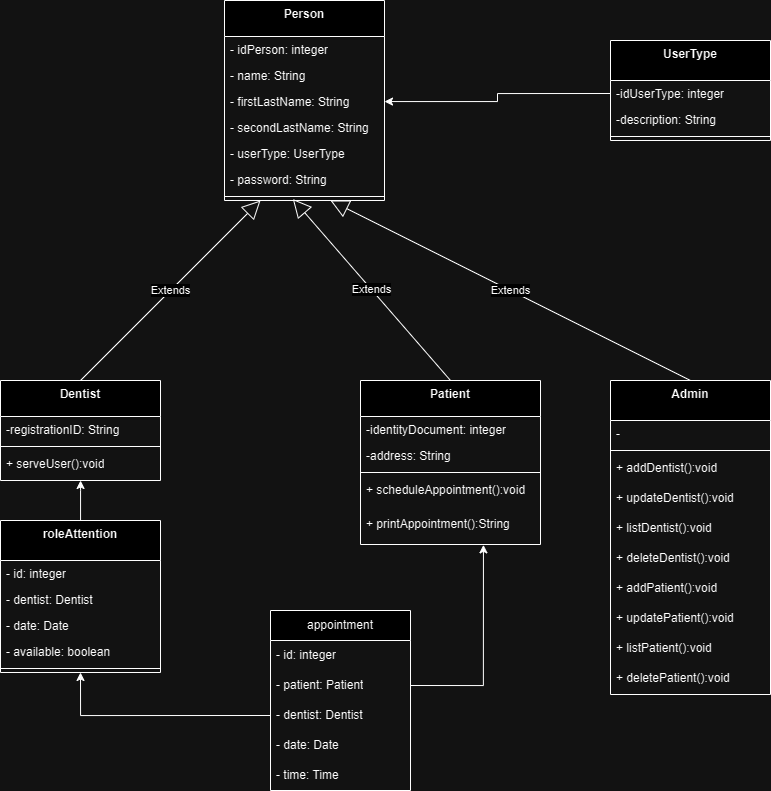

The diagram above was exported from draw.io. Its source (the exported page's mxGraphModel, read from the mxfile embedded in the PNG):
<mxGraphModel dx="1253" dy="538" grid="1" gridSize="10" guides="1" tooltips="1" connect="1" arrows="1" fold="1" page="1" pageScale="1" pageWidth="827" pageHeight="1169" math="0" shadow="0">
  <root>
    <mxCell id="0" />
    <mxCell id="1" parent="0" />
    <mxCell id="bz9dfLsNwETuV1alYWpW-1" value="UserType" style="swimlane;fontStyle=1;align=center;verticalAlign=top;childLayout=stackLayout;horizontal=1;startSize=40;horizontalStack=0;resizeParent=1;resizeParentMax=0;resizeLast=0;collapsible=1;marginBottom=0;whiteSpace=wrap;html=1;" parent="1" vertex="1">
      <mxGeometry x="640" y="60" width="160" height="100" as="geometry" />
    </mxCell>
    <mxCell id="bz9dfLsNwETuV1alYWpW-34" value="-idUserType: integer" style="text;strokeColor=none;fillColor=none;align=left;verticalAlign=top;spacingLeft=4;spacingRight=4;overflow=hidden;rotatable=0;points=[[0,0.5],[1,0.5]];portConstraint=eastwest;whiteSpace=wrap;html=1;" parent="bz9dfLsNwETuV1alYWpW-1" vertex="1">
      <mxGeometry y="40" width="160" height="26" as="geometry" />
    </mxCell>
    <mxCell id="qsgXFcqGkRn4RvSKk2-B-2" value="-description: String" style="text;strokeColor=none;fillColor=none;align=left;verticalAlign=top;spacingLeft=4;spacingRight=4;overflow=hidden;rotatable=0;points=[[0,0.5],[1,0.5]];portConstraint=eastwest;whiteSpace=wrap;html=1;" vertex="1" parent="bz9dfLsNwETuV1alYWpW-1">
      <mxGeometry y="66" width="160" height="26" as="geometry" />
    </mxCell>
    <mxCell id="bz9dfLsNwETuV1alYWpW-3" value="" style="line;strokeWidth=1;fillColor=none;align=left;verticalAlign=middle;spacingTop=-1;spacingLeft=3;spacingRight=3;rotatable=0;labelPosition=right;points=[];portConstraint=eastwest;strokeColor=inherit;" parent="bz9dfLsNwETuV1alYWpW-1" vertex="1">
      <mxGeometry y="92" width="160" height="8" as="geometry" />
    </mxCell>
    <mxCell id="bz9dfLsNwETuV1alYWpW-5" value="Person" style="swimlane;fontStyle=1;align=center;verticalAlign=top;childLayout=stackLayout;horizontal=1;startSize=36;horizontalStack=0;resizeParent=1;resizeParentMax=0;resizeLast=0;collapsible=1;marginBottom=0;whiteSpace=wrap;html=1;" parent="1" vertex="1">
      <mxGeometry x="254" y="20" width="160" height="200" as="geometry" />
    </mxCell>
    <mxCell id="qsgXFcqGkRn4RvSKk2-B-3" value="- idPerson: integer" style="text;strokeColor=none;fillColor=none;align=left;verticalAlign=top;spacingLeft=4;spacingRight=4;overflow=hidden;rotatable=0;points=[[0,0.5],[1,0.5]];portConstraint=eastwest;whiteSpace=wrap;html=1;" vertex="1" parent="bz9dfLsNwETuV1alYWpW-5">
      <mxGeometry y="36" width="160" height="26" as="geometry" />
    </mxCell>
    <mxCell id="1A1FhavE2Dl4xkErpekh-1" value="- name: String&amp;nbsp;" style="text;strokeColor=none;fillColor=none;align=left;verticalAlign=top;spacingLeft=4;spacingRight=4;overflow=hidden;rotatable=0;points=[[0,0.5],[1,0.5]];portConstraint=eastwest;whiteSpace=wrap;html=1;" vertex="1" parent="bz9dfLsNwETuV1alYWpW-5">
      <mxGeometry y="62" width="160" height="26" as="geometry" />
    </mxCell>
    <mxCell id="qsgXFcqGkRn4RvSKk2-B-4" value="- firstLastName: String&amp;nbsp; &amp;nbsp;&amp;nbsp;" style="text;strokeColor=none;fillColor=none;align=left;verticalAlign=top;spacingLeft=4;spacingRight=4;overflow=hidden;rotatable=0;points=[[0,0.5],[1,0.5]];portConstraint=eastwest;whiteSpace=wrap;html=1;" vertex="1" parent="bz9dfLsNwETuV1alYWpW-5">
      <mxGeometry y="88" width="160" height="26" as="geometry" />
    </mxCell>
    <mxCell id="1A1FhavE2Dl4xkErpekh-2" value="- secondLastName: String&amp;nbsp;" style="text;strokeColor=none;fillColor=none;align=left;verticalAlign=top;spacingLeft=4;spacingRight=4;overflow=hidden;rotatable=0;points=[[0,0.5],[1,0.5]];portConstraint=eastwest;whiteSpace=wrap;html=1;" vertex="1" parent="bz9dfLsNwETuV1alYWpW-5">
      <mxGeometry y="114" width="160" height="26" as="geometry" />
    </mxCell>
    <mxCell id="1A1FhavE2Dl4xkErpekh-3" value="- userType: UserType" style="text;strokeColor=none;fillColor=none;align=left;verticalAlign=top;spacingLeft=4;spacingRight=4;overflow=hidden;rotatable=0;points=[[0,0.5],[1,0.5]];portConstraint=eastwest;whiteSpace=wrap;html=1;" vertex="1" parent="bz9dfLsNwETuV1alYWpW-5">
      <mxGeometry y="140" width="160" height="26" as="geometry" />
    </mxCell>
    <mxCell id="1A1FhavE2Dl4xkErpekh-4" value="- password: String" style="text;strokeColor=none;fillColor=none;align=left;verticalAlign=top;spacingLeft=4;spacingRight=4;overflow=hidden;rotatable=0;points=[[0,0.5],[1,0.5]];portConstraint=eastwest;whiteSpace=wrap;html=1;" vertex="1" parent="bz9dfLsNwETuV1alYWpW-5">
      <mxGeometry y="166" width="160" height="26" as="geometry" />
    </mxCell>
    <mxCell id="bz9dfLsNwETuV1alYWpW-7" value="" style="line;strokeWidth=1;fillColor=none;align=left;verticalAlign=middle;spacingTop=-1;spacingLeft=3;spacingRight=3;rotatable=0;labelPosition=right;points=[];portConstraint=eastwest;strokeColor=inherit;" parent="bz9dfLsNwETuV1alYWpW-5" vertex="1">
      <mxGeometry y="192" width="160" height="8" as="geometry" />
    </mxCell>
    <mxCell id="bz9dfLsNwETuV1alYWpW-16" value="Dentist" style="swimlane;fontStyle=1;align=center;verticalAlign=top;childLayout=stackLayout;horizontal=1;startSize=36;horizontalStack=0;resizeParent=1;resizeParentMax=0;resizeLast=0;collapsible=1;marginBottom=0;whiteSpace=wrap;html=1;" parent="1" vertex="1">
      <mxGeometry x="30" y="400" width="160" height="100" as="geometry" />
    </mxCell>
    <mxCell id="bz9dfLsNwETuV1alYWpW-17" value="-registrationID: String" style="text;strokeColor=none;fillColor=none;align=left;verticalAlign=top;spacingLeft=4;spacingRight=4;overflow=hidden;rotatable=0;points=[[0,0.5],[1,0.5]];portConstraint=eastwest;whiteSpace=wrap;html=1;" parent="bz9dfLsNwETuV1alYWpW-16" vertex="1">
      <mxGeometry y="36" width="160" height="26" as="geometry" />
    </mxCell>
    <mxCell id="bz9dfLsNwETuV1alYWpW-18" value="" style="line;strokeWidth=1;fillColor=none;align=left;verticalAlign=middle;spacingTop=-1;spacingLeft=3;spacingRight=3;rotatable=0;labelPosition=right;points=[];portConstraint=eastwest;strokeColor=inherit;" parent="bz9dfLsNwETuV1alYWpW-16" vertex="1">
      <mxGeometry y="62" width="160" height="8" as="geometry" />
    </mxCell>
    <mxCell id="bz9dfLsNwETuV1alYWpW-21" value="+ serveUser():void" style="text;strokeColor=none;fillColor=none;align=left;verticalAlign=top;spacingLeft=4;spacingRight=4;overflow=hidden;rotatable=0;points=[[0,0.5],[1,0.5]];portConstraint=eastwest;whiteSpace=wrap;html=1;" parent="bz9dfLsNwETuV1alYWpW-16" vertex="1">
      <mxGeometry y="70" width="160" height="30" as="geometry" />
    </mxCell>
    <mxCell id="bz9dfLsNwETuV1alYWpW-22" value="Patient" style="swimlane;fontStyle=1;align=center;verticalAlign=top;childLayout=stackLayout;horizontal=1;startSize=36;horizontalStack=0;resizeParent=1;resizeParentMax=0;resizeLast=0;collapsible=1;marginBottom=0;whiteSpace=wrap;html=1;" parent="1" vertex="1">
      <mxGeometry x="390" y="400" width="180" height="164" as="geometry" />
    </mxCell>
    <mxCell id="bz9dfLsNwETuV1alYWpW-23" value="-identityDocument: integer" style="text;strokeColor=none;fillColor=none;align=left;verticalAlign=top;spacingLeft=4;spacingRight=4;overflow=hidden;rotatable=0;points=[[0,0.5],[1,0.5]];portConstraint=eastwest;whiteSpace=wrap;html=1;" parent="bz9dfLsNwETuV1alYWpW-22" vertex="1">
      <mxGeometry y="36" width="180" height="26" as="geometry" />
    </mxCell>
    <mxCell id="qsgXFcqGkRn4RvSKk2-B-1" value="-address: String" style="text;strokeColor=none;fillColor=none;align=left;verticalAlign=top;spacingLeft=4;spacingRight=4;overflow=hidden;rotatable=0;points=[[0,0.5],[1,0.5]];portConstraint=eastwest;whiteSpace=wrap;html=1;" vertex="1" parent="bz9dfLsNwETuV1alYWpW-22">
      <mxGeometry y="62" width="180" height="26" as="geometry" />
    </mxCell>
    <mxCell id="bz9dfLsNwETuV1alYWpW-24" value="" style="line;strokeWidth=1;fillColor=none;align=left;verticalAlign=middle;spacingTop=-1;spacingLeft=3;spacingRight=3;rotatable=0;labelPosition=right;points=[];portConstraint=eastwest;strokeColor=inherit;" parent="bz9dfLsNwETuV1alYWpW-22" vertex="1">
      <mxGeometry y="88" width="180" height="8" as="geometry" />
    </mxCell>
    <mxCell id="bz9dfLsNwETuV1alYWpW-27" value="+ scheduleAppointment():void&lt;div&gt;&lt;br&gt;&lt;/div&gt;" style="text;strokeColor=none;fillColor=none;align=left;verticalAlign=top;spacingLeft=4;spacingRight=4;overflow=hidden;rotatable=0;points=[[0,0.5],[1,0.5]];portConstraint=eastwest;whiteSpace=wrap;html=1;" parent="bz9dfLsNwETuV1alYWpW-22" vertex="1">
      <mxGeometry y="96" width="180" height="34" as="geometry" />
    </mxCell>
    <mxCell id="_P394q0So4n_2R_lu8_q-8" value="+ printAppointment():String&lt;div&gt;&lt;br&gt;&lt;/div&gt;" style="text;strokeColor=none;fillColor=none;align=left;verticalAlign=top;spacingLeft=4;spacingRight=4;overflow=hidden;rotatable=0;points=[[0,0.5],[1,0.5]];portConstraint=eastwest;whiteSpace=wrap;html=1;" vertex="1" parent="bz9dfLsNwETuV1alYWpW-22">
      <mxGeometry y="130" width="180" height="34" as="geometry" />
    </mxCell>
    <mxCell id="bz9dfLsNwETuV1alYWpW-31" value="Admin" style="swimlane;fontStyle=1;align=center;verticalAlign=top;childLayout=stackLayout;horizontal=1;startSize=40;horizontalStack=0;resizeParent=1;resizeParentMax=0;resizeLast=0;collapsible=1;marginBottom=0;whiteSpace=wrap;html=1;" parent="1" vertex="1">
      <mxGeometry x="640" y="400" width="160" height="314" as="geometry" />
    </mxCell>
    <mxCell id="bz9dfLsNwETuV1alYWpW-39" value="-&amp;nbsp;" style="text;strokeColor=none;fillColor=none;align=left;verticalAlign=top;spacingLeft=4;spacingRight=4;overflow=hidden;rotatable=0;points=[[0,0.5],[1,0.5]];portConstraint=eastwest;whiteSpace=wrap;html=1;" parent="bz9dfLsNwETuV1alYWpW-31" vertex="1">
      <mxGeometry y="40" width="160" height="26" as="geometry" />
    </mxCell>
    <mxCell id="bz9dfLsNwETuV1alYWpW-33" value="" style="line;strokeWidth=1;fillColor=none;align=left;verticalAlign=middle;spacingTop=-1;spacingLeft=3;spacingRight=3;rotatable=0;labelPosition=right;points=[];portConstraint=eastwest;strokeColor=inherit;" parent="bz9dfLsNwETuV1alYWpW-31" vertex="1">
      <mxGeometry y="66" width="160" height="8" as="geometry" />
    </mxCell>
    <mxCell id="bz9dfLsNwETuV1alYWpW-50" value="+ addDentist(&lt;span style=&quot;background-color: initial;&quot;&gt;):void&lt;/span&gt;" style="text;strokeColor=none;fillColor=none;align=left;verticalAlign=top;spacingLeft=4;spacingRight=4;overflow=hidden;rotatable=0;points=[[0,0.5],[1,0.5]];portConstraint=eastwest;whiteSpace=wrap;html=1;" parent="bz9dfLsNwETuV1alYWpW-31" vertex="1">
      <mxGeometry y="74" width="160" height="30" as="geometry" />
    </mxCell>
    <mxCell id="_P394q0So4n_2R_lu8_q-9" value="+ updateDentist():void" style="text;strokeColor=none;fillColor=none;align=left;verticalAlign=top;spacingLeft=4;spacingRight=4;overflow=hidden;rotatable=0;points=[[0,0.5],[1,0.5]];portConstraint=eastwest;whiteSpace=wrap;html=1;" vertex="1" parent="bz9dfLsNwETuV1alYWpW-31">
      <mxGeometry y="104" width="160" height="30" as="geometry" />
    </mxCell>
    <mxCell id="1A1FhavE2Dl4xkErpekh-6" value="+ listDentist():void" style="text;strokeColor=none;fillColor=none;align=left;verticalAlign=top;spacingLeft=4;spacingRight=4;overflow=hidden;rotatable=0;points=[[0,0.5],[1,0.5]];portConstraint=eastwest;whiteSpace=wrap;html=1;" vertex="1" parent="bz9dfLsNwETuV1alYWpW-31">
      <mxGeometry y="134" width="160" height="30" as="geometry" />
    </mxCell>
    <mxCell id="_P394q0So4n_2R_lu8_q-10" value="+ deleteDentist():void" style="text;strokeColor=none;fillColor=none;align=left;verticalAlign=top;spacingLeft=4;spacingRight=4;overflow=hidden;rotatable=0;points=[[0,0.5],[1,0.5]];portConstraint=eastwest;whiteSpace=wrap;html=1;" vertex="1" parent="bz9dfLsNwETuV1alYWpW-31">
      <mxGeometry y="164" width="160" height="30" as="geometry" />
    </mxCell>
    <mxCell id="1A1FhavE2Dl4xkErpekh-7" value="+ addPatient():void" style="text;strokeColor=none;fillColor=none;align=left;verticalAlign=top;spacingLeft=4;spacingRight=4;overflow=hidden;rotatable=0;points=[[0,0.5],[1,0.5]];portConstraint=eastwest;whiteSpace=wrap;html=1;" vertex="1" parent="bz9dfLsNwETuV1alYWpW-31">
      <mxGeometry y="194" width="160" height="30" as="geometry" />
    </mxCell>
    <mxCell id="1A1FhavE2Dl4xkErpekh-5" value="+ updatePatient():void" style="text;strokeColor=none;fillColor=none;align=left;verticalAlign=top;spacingLeft=4;spacingRight=4;overflow=hidden;rotatable=0;points=[[0,0.5],[1,0.5]];portConstraint=eastwest;whiteSpace=wrap;html=1;" vertex="1" parent="bz9dfLsNwETuV1alYWpW-31">
      <mxGeometry y="224" width="160" height="30" as="geometry" />
    </mxCell>
    <mxCell id="1A1FhavE2Dl4xkErpekh-8" value="+ listPatient():void" style="text;strokeColor=none;fillColor=none;align=left;verticalAlign=top;spacingLeft=4;spacingRight=4;overflow=hidden;rotatable=0;points=[[0,0.5],[1,0.5]];portConstraint=eastwest;whiteSpace=wrap;html=1;" vertex="1" parent="bz9dfLsNwETuV1alYWpW-31">
      <mxGeometry y="254" width="160" height="30" as="geometry" />
    </mxCell>
    <mxCell id="1A1FhavE2Dl4xkErpekh-9" value="+ deletePatient():void" style="text;strokeColor=none;fillColor=none;align=left;verticalAlign=top;spacingLeft=4;spacingRight=4;overflow=hidden;rotatable=0;points=[[0,0.5],[1,0.5]];portConstraint=eastwest;whiteSpace=wrap;html=1;" vertex="1" parent="bz9dfLsNwETuV1alYWpW-31">
      <mxGeometry y="284" width="160" height="30" as="geometry" />
    </mxCell>
    <mxCell id="bz9dfLsNwETuV1alYWpW-36" value="Extends" style="endArrow=block;endSize=16;endFill=0;html=1;rounded=0;exitX=0.5;exitY=0;exitDx=0;exitDy=0;" parent="1" source="bz9dfLsNwETuV1alYWpW-16" edge="1">
      <mxGeometry width="160" relative="1" as="geometry">
        <mxPoint x="320" y="300" as="sourcePoint" />
        <mxPoint x="290" y="220" as="targetPoint" />
      </mxGeometry>
    </mxCell>
    <mxCell id="bz9dfLsNwETuV1alYWpW-37" value="Extends" style="endArrow=block;endSize=16;endFill=0;html=1;rounded=0;exitX=0.5;exitY=0;exitDx=0;exitDy=0;entryX=0.427;entryY=0.809;entryDx=0;entryDy=0;entryPerimeter=0;" parent="1" source="bz9dfLsNwETuV1alYWpW-22" target="bz9dfLsNwETuV1alYWpW-7" edge="1">
      <mxGeometry width="160" relative="1" as="geometry">
        <mxPoint x="314.56207547169805" y="400" as="sourcePoint" />
        <mxPoint x="305.43" y="220" as="targetPoint" />
        <Array as="points" />
      </mxGeometry>
    </mxCell>
    <mxCell id="bz9dfLsNwETuV1alYWpW-47" value="Extends" style="endArrow=block;endSize=16;endFill=0;html=1;rounded=0;exitX=0.5;exitY=0;exitDx=0;exitDy=0;" parent="1" source="bz9dfLsNwETuV1alYWpW-31" edge="1">
      <mxGeometry width="160" relative="1" as="geometry">
        <mxPoint x="546" y="400" as="sourcePoint" />
        <mxPoint x="360" y="220" as="targetPoint" />
      </mxGeometry>
    </mxCell>
    <mxCell id="_P394q0So4n_2R_lu8_q-2" style="edgeStyle=orthogonalEdgeStyle;rounded=0;orthogonalLoop=1;jettySize=auto;html=1;exitX=0;exitY=0.5;exitDx=0;exitDy=0;" edge="1" parent="1" source="bz9dfLsNwETuV1alYWpW-34" target="qsgXFcqGkRn4RvSKk2-B-4">
      <mxGeometry relative="1" as="geometry" />
    </mxCell>
    <mxCell id="_P394q0So4n_2R_lu8_q-17" value="" style="edgeStyle=orthogonalEdgeStyle;rounded=0;orthogonalLoop=1;jettySize=auto;html=1;" edge="1" parent="1" source="1A1FhavE2Dl4xkErpekh-10" target="bz9dfLsNwETuV1alYWpW-21">
      <mxGeometry relative="1" as="geometry">
        <Array as="points">
          <mxPoint x="110" y="510" />
          <mxPoint x="110" y="510" />
        </Array>
      </mxGeometry>
    </mxCell>
    <mxCell id="1A1FhavE2Dl4xkErpekh-10" value="roleAttention" style="swimlane;fontStyle=1;align=center;verticalAlign=top;childLayout=stackLayout;horizontal=1;startSize=40;horizontalStack=0;resizeParent=1;resizeParentMax=0;resizeLast=0;collapsible=1;marginBottom=0;whiteSpace=wrap;html=1;" vertex="1" parent="1">
      <mxGeometry x="30" y="540" width="160" height="152" as="geometry" />
    </mxCell>
    <mxCell id="1A1FhavE2Dl4xkErpekh-11" value="- id: integer" style="text;strokeColor=none;fillColor=none;align=left;verticalAlign=top;spacingLeft=4;spacingRight=4;overflow=hidden;rotatable=0;points=[[0,0.5],[1,0.5]];portConstraint=eastwest;whiteSpace=wrap;html=1;" vertex="1" parent="1A1FhavE2Dl4xkErpekh-10">
      <mxGeometry y="40" width="160" height="26" as="geometry" />
    </mxCell>
    <mxCell id="1A1FhavE2Dl4xkErpekh-14" value="- dentist: Dentist" style="text;strokeColor=none;fillColor=none;align=left;verticalAlign=top;spacingLeft=4;spacingRight=4;overflow=hidden;rotatable=0;points=[[0,0.5],[1,0.5]];portConstraint=eastwest;whiteSpace=wrap;html=1;" vertex="1" parent="1A1FhavE2Dl4xkErpekh-10">
      <mxGeometry y="66" width="160" height="26" as="geometry" />
    </mxCell>
    <mxCell id="1A1FhavE2Dl4xkErpekh-15" value="- date: Date" style="text;strokeColor=none;fillColor=none;align=left;verticalAlign=top;spacingLeft=4;spacingRight=4;overflow=hidden;rotatable=0;points=[[0,0.5],[1,0.5]];portConstraint=eastwest;whiteSpace=wrap;html=1;" vertex="1" parent="1A1FhavE2Dl4xkErpekh-10">
      <mxGeometry y="92" width="160" height="26" as="geometry" />
    </mxCell>
    <mxCell id="1A1FhavE2Dl4xkErpekh-12" value="- available: boolean" style="text;strokeColor=none;fillColor=none;align=left;verticalAlign=top;spacingLeft=4;spacingRight=4;overflow=hidden;rotatable=0;points=[[0,0.5],[1,0.5]];portConstraint=eastwest;whiteSpace=wrap;html=1;" vertex="1" parent="1A1FhavE2Dl4xkErpekh-10">
      <mxGeometry y="118" width="160" height="26" as="geometry" />
    </mxCell>
    <mxCell id="1A1FhavE2Dl4xkErpekh-13" value="" style="line;strokeWidth=1;fillColor=none;align=left;verticalAlign=middle;spacingTop=-1;spacingLeft=3;spacingRight=3;rotatable=0;labelPosition=right;points=[];portConstraint=eastwest;strokeColor=inherit;" vertex="1" parent="1A1FhavE2Dl4xkErpekh-10">
      <mxGeometry y="144" width="160" height="8" as="geometry" />
    </mxCell>
    <mxCell id="1A1FhavE2Dl4xkErpekh-17" value="appointment" style="swimlane;fontStyle=0;childLayout=stackLayout;horizontal=1;startSize=30;horizontalStack=0;resizeParent=1;resizeParentMax=0;resizeLast=0;collapsible=1;marginBottom=0;whiteSpace=wrap;html=1;" vertex="1" parent="1">
      <mxGeometry x="300" y="630" width="140" height="180" as="geometry" />
    </mxCell>
    <mxCell id="1A1FhavE2Dl4xkErpekh-18" value="- id: integer" style="text;strokeColor=none;fillColor=none;align=left;verticalAlign=middle;spacingLeft=4;spacingRight=4;overflow=hidden;points=[[0,0.5],[1,0.5]];portConstraint=eastwest;rotatable=0;whiteSpace=wrap;html=1;" vertex="1" parent="1A1FhavE2Dl4xkErpekh-17">
      <mxGeometry y="30" width="140" height="30" as="geometry" />
    </mxCell>
    <mxCell id="1A1FhavE2Dl4xkErpekh-19" value="- patient: Patient" style="text;strokeColor=none;fillColor=none;align=left;verticalAlign=middle;spacingLeft=4;spacingRight=4;overflow=hidden;points=[[0,0.5],[1,0.5]];portConstraint=eastwest;rotatable=0;whiteSpace=wrap;html=1;" vertex="1" parent="1A1FhavE2Dl4xkErpekh-17">
      <mxGeometry y="60" width="140" height="30" as="geometry" />
    </mxCell>
    <mxCell id="1A1FhavE2Dl4xkErpekh-20" value="- dentist: Dentist&amp;nbsp;" style="text;strokeColor=none;fillColor=none;align=left;verticalAlign=middle;spacingLeft=4;spacingRight=4;overflow=hidden;points=[[0,0.5],[1,0.5]];portConstraint=eastwest;rotatable=0;whiteSpace=wrap;html=1;" vertex="1" parent="1A1FhavE2Dl4xkErpekh-17">
      <mxGeometry y="90" width="140" height="30" as="geometry" />
    </mxCell>
    <mxCell id="1A1FhavE2Dl4xkErpekh-21" value="- date: Date&amp;nbsp;" style="text;strokeColor=none;fillColor=none;align=left;verticalAlign=middle;spacingLeft=4;spacingRight=4;overflow=hidden;points=[[0,0.5],[1,0.5]];portConstraint=eastwest;rotatable=0;whiteSpace=wrap;html=1;" vertex="1" parent="1A1FhavE2Dl4xkErpekh-17">
      <mxGeometry y="120" width="140" height="30" as="geometry" />
    </mxCell>
    <mxCell id="1A1FhavE2Dl4xkErpekh-22" value="- time: Time" style="text;strokeColor=none;fillColor=none;align=left;verticalAlign=middle;spacingLeft=4;spacingRight=4;overflow=hidden;points=[[0,0.5],[1,0.5]];portConstraint=eastwest;rotatable=0;whiteSpace=wrap;html=1;" vertex="1" parent="1A1FhavE2Dl4xkErpekh-17">
      <mxGeometry y="150" width="140" height="30" as="geometry" />
    </mxCell>
    <mxCell id="1A1FhavE2Dl4xkErpekh-23" style="edgeStyle=orthogonalEdgeStyle;rounded=0;orthogonalLoop=1;jettySize=auto;html=1;exitX=0;exitY=0.5;exitDx=0;exitDy=0;entryX=0.5;entryY=1;entryDx=0;entryDy=0;" edge="1" parent="1" source="1A1FhavE2Dl4xkErpekh-20" target="1A1FhavE2Dl4xkErpekh-10">
      <mxGeometry relative="1" as="geometry" />
    </mxCell>
    <mxCell id="1A1FhavE2Dl4xkErpekh-24" style="edgeStyle=orthogonalEdgeStyle;rounded=0;orthogonalLoop=1;jettySize=auto;html=1;exitX=1;exitY=0.5;exitDx=0;exitDy=0;entryX=0.683;entryY=1.01;entryDx=0;entryDy=0;entryPerimeter=0;" edge="1" parent="1" source="1A1FhavE2Dl4xkErpekh-19" target="_P394q0So4n_2R_lu8_q-8">
      <mxGeometry relative="1" as="geometry" />
    </mxCell>
  </root>
</mxGraphModel>